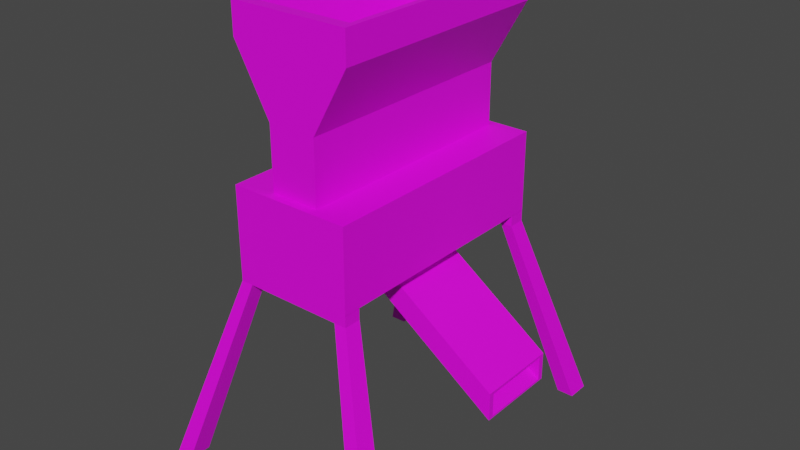 # Source: grain-mill.blend  (saved by Blender 2.80.75; exported with 4.5.12 LTS)
import bpy
from mathutils import Matrix  # noqa: F401  (used for matrix-valued properties, if any)

bpy.ops.wm.read_factory_settings(use_empty=True)
scene = bpy.context.scene
scene.name = 'Scene'

# ---- collections
col_collection = bpy.data.collections.new('Collection'); scene.collection.children.link(col_collection)

# ---- images (referenced by path relative to the original .blend; pixels are not part of the script)
import os
ASSET_DIR = os.environ.get("B2B_ASSET_DIR", "")  # directory of the original .blend (textures are referenced by path, not embedded)
HERE = os.path.dirname(os.path.abspath(__file__))  # packed textures are extracted next to this script under _unpacked/

def load_image(name, relpath, width, height, colorspace="sRGB"):
    """Load a texture the original file referenced (path relative to the .blend, or extracted next to this script)."""
    p = next((c for c in (os.path.join(HERE, relpath), os.path.join(ASSET_DIR, relpath)) if relpath and os.path.exists(c)), "")
    if p:
        img = bpy.data.images.load(p, check_existing=True)
        img.name = name
    else:  # same state as the original file: an image datablock whose file is absent (Cycles renders it pink)
        img = bpy.data.images.new(name, width, height)
        img.source = "FILE"
        img.filepath = "//" + (relpath or name)
    img.colorspace_settings.name = colorspace
    return img
img_color_texture_png = load_image('color-texture.png', 'color-texture.png', 1024, 1024, 'sRGB')

# ---- materials (node trees are filled in below, after node groups)
mat_material_001 = bpy.data.materials.new('Material.001')
mat_material_001.use_transparent_shadow = False

# ---- material node trees
mat_material_001.use_nodes = True; mat_material_001.node_tree.nodes.clear()
_N = mat_material_001.node_tree.nodes; _L = mat_material_001.node_tree.links
n0 = _N.new('ShaderNodeOutputMaterial'); n0.name = 'Material Output'; n0.location = (300, 300)
n1 = _N.new('ShaderNodeBsdfPrincipled'); n1.name = 'Principled BSDF'; n1.location = (10, 300)
n1.distribution = 'GGX'
n1.subsurface_method = 'BURLEY'
n1.inputs[3].default_value = 1.45
n1.inputs[27].default_value = (0.0, 0.0, 0.0, 1.0)
n1.inputs[28].default_value = 1.0
n2 = _N.new('ShaderNodeTexImage'); n2.name = 'Image Texture'; n2.location = (-280, 260)
n2.image = img_color_texture_png
_L.new(n1.outputs[0], n0.inputs[0])
_L.new(n2.outputs[0], n1.inputs[0])
n0.is_active_output = True

# ---- world
world_world = bpy.data.worlds.new('World'); scene.world = world_world
world_world.use_nodes = True; world_world.node_tree.nodes.clear()
_N = world_world.node_tree.nodes; _L = world_world.node_tree.links
n0 = _N.new('ShaderNodeOutputWorld'); n0.name = 'World Output'; n0.location = (300, 300)
n1 = _N.new('ShaderNodeBackground'); n1.name = 'Background'; n1.location = (10, 300)
n1.inputs[0].default_value = (0.05088, 0.05088, 0.05088, 1.0)
_L.new(n1.outputs[0], n0.inputs[0])
n0.is_active_output = True
world_world.color = (0.05088, 0.05088, 0.05088)
world_world.use_sun_shadow = False
world_world.sun_shadow_jitter_overblur = 0.0

# ---- meshes
me_cube_003 = bpy.data.meshes.new('Cube.003')
me_cube_003.from_pydata([(-0.4388, -0.6743, -1.12), (-0.4388, -0.6743, -0.6681), (-0.4388, 0.6743, -1.12), (-0.4388, 0.6743, -0.6681), (0.4388, -0.6743, -1.12), (0.4388, -0.6743, -0.6681), (0.4388, 0.6743, -1.12), (0.4388, 0.6743, -0.6681), (2.418, 0.6743, -2.053), (2.418, 0.6743, -2.506), (2.418, -0.6743, -2.506), (2.418, -0.6743, -2.053), (2.418, 0.5846, -2.083), (2.418, 0.5846, -2.476), (2.418, -0.5846, -2.476), (2.418, -0.5846, -2.083), (1.615, 0.5846, -1.512), (1.615, 0.5846, -1.904), (1.615, -0.5846, -1.904), (1.615, -0.5846, -1.512), (-1.0, -2.081, -0.6708), (-1.0, -2.081, 0.6708), (-1.0, 2.081, -0.6708), (-1.0, 2.081, 0.6708), (1.0, -2.081, -0.6708), (1.0, -2.081, 0.6708), (1.0, 2.081, -0.6708), (1.0, 2.081, 0.6708), (-0.3968, -1.939, 0.6708), (-0.3968, 1.939, 0.6708), (0.3968, -1.939, 0.6708), (0.3968, 1.939, 0.6708), (-0.3968, -1.939, 1.693), (-0.3968, 1.939, 1.693), (0.3968, -1.939, 1.693), (0.3968, 1.939, 1.693), (-0.9896, -1.939, 2.749), (-0.9896, 1.939, 2.749), (0.9896, -1.939, 2.749), (0.9896, 1.939, 2.749), (-0.9896, -1.939, 3.25), (-0.9896, 1.939, 3.25), (0.9896, -1.939, 3.25), (0.9896, 1.939, 3.25), (-0.8942, -1.752, 3.25), (-0.8942, 1.752, 3.25), (0.8942, -1.752, 3.25), (0.8942, 1.752, 3.25), (-0.2743, -1.752, 1.881), (-0.2743, 1.752, 1.881), (0.2743, -1.752, 1.881), (0.2743, 1.752, 1.881), (-1.0, 1.799, -0.8537), (-1.0, 1.799, -0.6681), (-1.0, 2.08, -0.8537), (-1.0, 2.08, -0.6681), (1.0, 1.799, -0.8537), (1.0, 1.799, -0.6681), (1.0, 2.08, -0.8537), (1.0, 2.08, -0.6681), (0.8, 2.08, -0.8537), (0.8, 2.08, -0.6681), (0.8, 1.799, -0.8537), (0.8, 1.799, -0.6681), (-0.7988, 2.08, -0.8537), (-0.7988, 1.799, -0.6681), (-0.7988, 2.08, -0.6681), (-0.7988, 1.799, -0.8537), (-1.988, 2.801, -4.003), (-1.988, 2.422, -4.003), (-1.702, 2.801, -4.003), (1.987, 2.422, -4.003), (1.987, 2.801, -4.003), (1.703, 2.422, -4.003), (1.703, 2.801, -4.003), (-1.702, 2.422, -4.003), (-1.0, -1.799, -0.8537), (-1.0, -1.799, -0.6681), (-1.0, -2.08, -0.8537), (-1.0, -2.08, -0.6681), (1.0, -1.799, -0.8537), (1.0, -1.799, -0.6681), (1.0, -2.08, -0.8537), (1.0, -2.08, -0.6681), (0.8, -2.08, -0.8537), (0.8, -2.08, -0.6681), (0.8, -1.799, -0.8537), (0.8, -1.799, -0.6681), (-0.7988, -2.08, -0.8537), (-0.7988, -1.799, -0.6681), (-0.7988, -2.08, -0.6681), (-0.7988, -1.799, -0.8537), (-1.988, -2.801, -4.003), (-1.988, -2.422, -4.003), (-1.702, -2.801, -4.003), (1.987, -2.422, -4.003), (1.987, -2.801, -4.003), (1.703, -2.422, -4.003), (1.703, -2.801, -4.003), (-1.702, -2.422, -4.003)], [], [(0, 1, 3, 2), (2, 3, 7, 6), (5, 4, 10, 11), (4, 5, 1, 0), (2, 6, 4, 0), (7, 3, 1, 5), (10, 9, 13, 14), (4, 6, 9, 10), (7, 5, 11, 8), (6, 7, 8, 9), (12, 15, 19, 16), (8, 11, 15, 12), (9, 8, 12, 13), (11, 10, 14, 15), (17, 16, 19, 18), (13, 12, 16, 17), (15, 14, 18, 19), (14, 13, 17, 18), (20, 21, 23, 22), (22, 23, 27, 26), (26, 27, 25, 24), (24, 25, 21, 20), (22, 26, 24, 20), (23, 21, 28, 29), (31, 29, 33, 35), (21, 25, 30, 28), (27, 23, 29, 31), (25, 27, 31, 30), (34, 35, 39, 38), (30, 31, 35, 34), (29, 28, 32, 33), (28, 30, 34, 32), (36, 38, 42, 40), (33, 32, 36, 37), (32, 34, 38, 36), (35, 33, 37, 39), (42, 43, 47, 46), (39, 37, 41, 43), (38, 39, 43, 42), (37, 36, 40, 41), (46, 47, 51, 50), (41, 40, 44, 45), (40, 42, 46, 44), (43, 41, 45, 47), (51, 49, 48, 50), (45, 44, 48, 49), (44, 46, 50, 48), (47, 45, 49, 51), (52, 53, 55, 54), (60, 61, 59, 58), (58, 59, 57, 56), (67, 65, 53, 52), (58, 56, 71, 72), (66, 55, 53, 65), (59, 61, 63, 57), (64, 60, 62, 67), (56, 57, 63, 62), (64, 66, 61, 60), (54, 55, 66, 64), (52, 54, 68, 69), (61, 66, 65, 63), (62, 63, 65, 67), (74, 72, 71, 73), (68, 70, 75, 69), (64, 67, 75, 70), (67, 52, 69, 75), (60, 58, 72, 74), (56, 62, 73, 71), (62, 60, 74, 73), (54, 64, 70, 68), (76, 78, 79, 77), (84, 82, 83, 85), (82, 80, 81, 83), (91, 76, 77, 89), (82, 96, 95, 80), (90, 89, 77, 79), (83, 81, 87, 85), (88, 91, 86, 84), (80, 86, 87, 81), (88, 84, 85, 90), (78, 88, 90, 79), (76, 93, 92, 78), (85, 87, 89, 90), (86, 91, 89, 87), (98, 97, 95, 96), (92, 93, 99, 94), (88, 94, 99, 91), (91, 99, 93, 76), (84, 98, 96, 82), (80, 95, 97, 86), (86, 97, 98, 84), (78, 92, 94, 88)])
_uv = me_cube_003.uv_layers.new(name='UVMap')
_uv.uv.foreach_set('vector', [0.1773, 0.9285, 0.1848, 0.9285, 0.1848, 0.936, 0.1773, 0.936, 0.1773, 0.936, 0.1848, 0.936, 0.1848, 0.9435, 0.1773, 0.9435, 0.1848, 0.951, 0.1773, 0.951, 0.1773, 0.951, 0.1848, 0.951, 0.1773, 0.951, 0.1848, 0.951, 0.1848, 0.9585, 0.1773, 0.9585, 0.1698, 0.9435, 0.1773, 0.9435, 0.1773, 0.951, 0.1698, 0.951, 0.1848, 0.9435, 0.1923, 0.9435, 0.1923, 0.951, 0.1848, 0.951, 0.1773, 0.951, 0.1773, 0.9435, 0.1773, 0.9435, 0.1773, 0.951, 0.1773, 0.951, 0.1773, 0.9435, 0.1773, 0.9435, 0.1773, 0.951, 0.1848, 0.9435, 0.1848, 0.951, 0.1848, 0.951, 0.1848, 0.9435, 0.1773, 0.9435, 0.1848, 0.9435, 0.1848, 0.9435, 0.1773, 0.9435, 0.1848, 0.9435, 0.1848, 0.951, 0.1848, 0.951, 0.1848, 0.9435, 0.1848, 0.9435, 0.1848, 0.951, 0.1848, 0.951, 0.1848, 0.9435, 0.1773, 0.9435, 0.1848, 0.9435, 0.1848, 0.9435, 0.1773, 0.9435, 0.1848, 0.951, 0.1773, 0.951, 0.1773, 0.951, 0.1848, 0.951, 0.1773, 0.9435, 0.1848, 0.9435, 0.1848, 0.951, 0.1773, 0.951, 0.1773, 0.9435, 0.1848, 0.9435, 0.1848, 0.9435, 0.1773, 0.9435, 0.1848, 0.951, 0.1773, 0.951, 0.1773, 0.951, 0.1848, 0.951, 0.1773, 0.951, 0.1773, 0.9435, 0.1773, 0.9435, 0.1773, 0.951, 0.1773, 0.9285, 0.1848, 0.9285, 0.1848, 0.936, 0.1773, 0.936, 0.1773, 0.936, 0.1848, 0.936, 0.1848, 0.9435, 0.1773, 0.9435, 0.1773, 0.9435, 0.1848, 0.9435, 0.1848, 0.951, 0.1773, 0.951, 0.1773, 0.951, 0.1848, 0.951, 0.1848, 0.9585, 0.1773, 0.9585, 0.1698, 0.9435, 0.1773, 0.9435, 0.1773, 0.951, 0.1698, 0.951, 0.1848, 0.936, 0.1848, 0.9285, 0.1848, 0.9285, 0.1848, 0.936, 0.1848, 0.9435, 0.1848, 0.936, 0.1848, 0.936, 0.1848, 0.9435, 0.1848, 0.9585, 0.1848, 0.951, 0.1848, 0.951, 0.1848, 0.9585, 0.1848, 0.9435, 0.1848, 0.936, 0.1848, 0.936, 0.1848, 0.9435, 0.1848, 0.951, 0.1848, 0.9435, 0.1848, 0.9435, 0.1848, 0.951, 0.1848, 0.951, 0.1848, 0.9435, 0.1848, 0.9435, 0.1848, 0.951, 0.1848, 0.951, 0.1848, 0.9435, 0.1848, 0.9435, 0.1848, 0.951, 0.1848, 0.936, 0.1848, 0.9285, 0.1848, 0.9285, 0.1848, 0.936, 0.1848, 0.9585, 0.1848, 0.951, 0.1848, 0.951, 0.1848, 0.9585, 0.1848, 0.9585, 0.1848, 0.951, 0.1848, 0.951, 0.1848, 0.9585, 0.1848, 0.936, 0.1848, 0.9285, 0.1848, 0.9285, 0.1848, 0.936, 0.1848, 0.9585, 0.1848, 0.951, 0.1848, 0.951, 0.1848, 0.9585, 0.1848, 0.9435, 0.1848, 0.936, 0.1848, 0.936, 0.1848, 0.9435, 0.1848, 0.951, 0.1848, 0.9435, 0.1848, 0.9435, 0.1848, 0.951, 0.1848, 0.9435, 0.1848, 0.936, 0.1848, 0.936, 0.1848, 0.9435, 0.1848, 0.951, 0.1848, 0.9435, 0.1848, 0.9435, 0.1848, 0.951, 0.1848, 0.936, 0.1848, 0.9285, 0.1848, 0.9285, 0.1848, 0.936, 0.1848, 0.951, 0.1848, 0.9435, 0.1848, 0.9435, 0.1848, 0.951, 0.1848, 0.936, 0.1848, 0.9285, 0.1848, 0.9285, 0.1848, 0.936, 0.1848, 0.9585, 0.1848, 0.951, 0.1848, 0.951, 0.1848, 0.9585, 0.1848, 0.9435, 0.1848, 0.936, 0.1848, 0.936, 0.1848, 0.9435, 0.1848, 0.9435, 0.1923, 0.9435, 0.1923, 0.951, 0.1848, 0.951, 0.1848, 0.936, 0.1848, 0.9285, 0.1848, 0.9285, 0.1848, 0.936, 0.1848, 0.9585, 0.1848, 0.951, 0.1848, 0.951, 0.1848, 0.9585, 0.1848, 0.9435, 0.1848, 0.936, 0.1848, 0.936, 0.1848, 0.9435, 0.1773, 0.9285, 0.1848, 0.9285, 0.1848, 0.936, 0.1773, 0.936, 0.1773, 0.9427, 0.1848, 0.9427, 0.1848, 0.9435, 0.1773, 0.9435, 0.1773, 0.9435, 0.1848, 0.9435, 0.1848, 0.951, 0.1773, 0.951, 0.1773, 0.9577, 0.1848, 0.9577, 0.1848, 0.9585, 0.1773, 0.9585, 0.1773, 0.9435, 0.1773, 0.951, 0.1773, 0.951, 0.1773, 0.9435, 0.1915, 0.9435, 0.1923, 0.9435, 0.1923, 0.951, 0.1915, 0.951, 0.1848, 0.9435, 0.1856, 0.9435, 0.1856, 0.951, 0.1848, 0.951, 0.1706, 0.9435, 0.1766, 0.9435, 0.1766, 0.951, 0.1706, 0.951, 0.1773, 0.951, 0.1848, 0.951, 0.1848, 0.9517, 0.1773, 0.9517, 0.1773, 0.9367, 0.1848, 0.9367, 0.1848, 0.9427, 0.1773, 0.9427, 0.1773, 0.936, 0.1848, 0.936, 0.1848, 0.9367, 0.1773, 0.9367, 0.1773, 0.9285, 0.1773, 0.936, 0.1773, 0.936, 0.1773, 0.9285, 0.1856, 0.9435, 0.1915, 0.9435, 0.1915, 0.951, 0.1856, 0.951, 0.1773, 0.9517, 0.1848, 0.9517, 0.1848, 0.9577, 0.1773, 0.9577, 0.1766, 0.9435, 0.1773, 0.9435, 0.1773, 0.951, 0.1766, 0.951, 0.1698, 0.9435, 0.1706, 0.9435, 0.1706, 0.951, 0.1698, 0.951, 0.1706, 0.9435, 0.1706, 0.951, 0.1706, 0.951, 0.1706, 0.9435, 0.1773, 0.9577, 0.1773, 0.9585, 0.1773, 0.9585, 0.1773, 0.9577, 0.1773, 0.9427, 0.1773, 0.9435, 0.1773, 0.9435, 0.1773, 0.9427, 0.1773, 0.951, 0.1773, 0.9517, 0.1773, 0.9517, 0.1773, 0.951, 0.1766, 0.951, 0.1766, 0.9435, 0.1766, 0.9435, 0.1766, 0.951, 0.1773, 0.936, 0.1773, 0.9367, 0.1773, 0.9367, 0.1773, 0.936, 0.1773, 0.9285, 0.1773, 0.936, 0.1848, 0.936, 0.1848, 0.9285, 0.1773, 0.9427, 0.1773, 0.9435, 0.1848, 0.9435, 0.1848, 0.9427, 0.1773, 0.9435, 0.1773, 0.951, 0.1848, 0.951, 0.1848, 0.9435, 0.1773, 0.9577, 0.1773, 0.9585, 0.1848, 0.9585, 0.1848, 0.9577, 0.1773, 0.9435, 0.1773, 0.9435, 0.1773, 0.951, 0.1773, 0.951, 0.1915, 0.9435, 0.1915, 0.951, 0.1923, 0.951, 0.1923, 0.9435, 0.1848, 0.9435, 0.1848, 0.951, 0.1856, 0.951, 0.1856, 0.9435, 0.1706, 0.9435, 0.1706, 0.951, 0.1766, 0.951, 0.1766, 0.9435, 0.1773, 0.951, 0.1773, 0.9517, 0.1848, 0.9517, 0.1848, 0.951, 0.1773, 0.9367, 0.1773, 0.9427, 0.1848, 0.9427, 0.1848, 0.9367, 0.1773, 0.936, 0.1773, 0.9367, 0.1848, 0.9367, 0.1848, 0.936, 0.1773, 0.9285, 0.1773, 0.9285, 0.1773, 0.936, 0.1773, 0.936, 0.1856, 0.9435, 0.1856, 0.951, 0.1915, 0.951, 0.1915, 0.9435, 0.1773, 0.9517, 0.1773, 0.9577, 0.1848, 0.9577, 0.1848, 0.9517, 0.1766, 0.9435, 0.1766, 0.951, 0.1773, 0.951, 0.1773, 0.9435, 0.1698, 0.9435, 0.1698, 0.951, 0.1706, 0.951, 0.1706, 0.9435, 0.1706, 0.9435, 0.1706, 0.9435, 0.1706, 0.951, 0.1706, 0.951, 0.1773, 0.9577, 0.1773, 0.9577, 0.1773, 0.9585, 0.1773, 0.9585, 0.1773, 0.9427, 0.1773, 0.9427, 0.1773, 0.9435, 0.1773, 0.9435, 0.1773, 0.951, 0.1773, 0.951, 0.1773, 0.9517, 0.1773, 0.9517, 0.1766, 0.951, 0.1766, 0.951, 0.1766, 0.9435, 0.1766, 0.9435, 0.1773, 0.936, 0.1773, 0.936, 0.1773, 0.9367, 0.1773, 0.9367])
me_cube_003.materials.append(mat_material_001)
me_cube_003.use_remesh_preserve_volume = False
me_cube_003.use_remesh_preserve_attributes = False
me_cube_003.use_mirror_vertex_groups = False
me_cube_003.update()

# ---- objects
ob_cube_002 = bpy.data.objects.new('Cube.002', me_cube_003)

# ---- transforms, parenting, visibility, modifiers, constraints
ob_cube_002.location = (0.0, 0.0, 0.0)
ob_cube_002.lineart.crease_threshold = 0.0

# ---- collection membership
col_collection.objects.link(ob_cube_002)

# ---- scene / render settings (as saved in the file)
scene.frame_start = 1; scene.frame_end = 250; scene.frame_set(1)
scene.render.engine = 'BLENDER_EEVEE_NEXT'
scene.cycles.use_denoising = False
scene.cycles.samples = 128
scene.cycles.sampling_pattern = 'TABULATED_SOBOL'
scene.cycles.use_adaptive_sampling = False
scene.cycles.use_light_tree = False
scene.view_settings.view_transform = 'Filmic'
bpy.context.view_layer.update()

# ---- added for rendering (the .blend has no active camera and no usable light): camera, sun
cam_auto = bpy.data.cameras.new('AutoCamera')
cam_auto.lens = 50.0
cam_auto.sensor_width = 36.0
cam_auto.clip_end = 1000.0
ob_auto_camera = bpy.data.objects.new('AutoCamera', cam_auto)
scene.collection.objects.link(ob_auto_camera)
ob_auto_camera.location = (9.62283, -11.2894, 7.14999)
ob_auto_camera.rotation_euler = (1.09748, -7.21219e-08, 0.694738)
scene.camera = ob_auto_camera
light_auto_sun = bpy.data.lights.new('AutoSun', 'SUN')
light_auto_sun.energy = 3.0
light_auto_sun.angle = 0.0523599
ob_auto_sun = bpy.data.objects.new('AutoSun', light_auto_sun)
scene.collection.objects.link(ob_auto_sun)
ob_auto_sun.rotation_euler = (0.872665, 0.174533, 0.523599)
bpy.context.view_layer.update()
